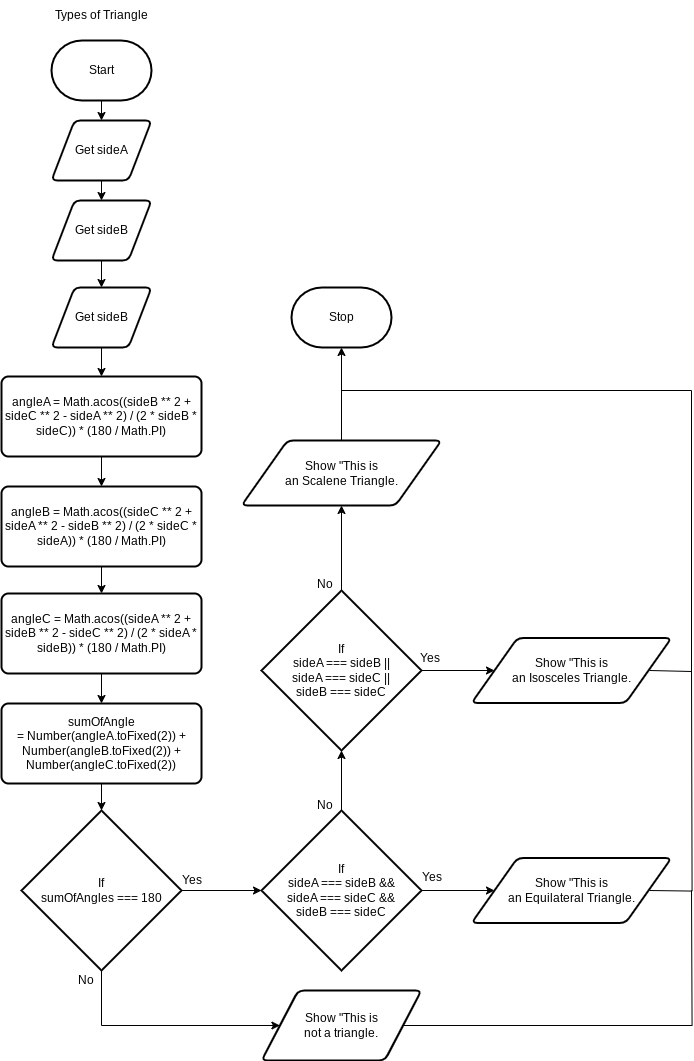

The diagram above was exported from draw.io. Its source (the exported page's mxGraphModel, read from the mxfile embedded in the PNG):
<mxGraphModel dx="1296" dy="701" grid="1" gridSize="10" guides="1" tooltips="1" connect="1" arrows="1" fold="1" page="1" pageScale="1" pageWidth="850" pageHeight="1100" math="0" shadow="0">
  <root>
    <mxCell id="0" />
    <mxCell id="1" parent="0" />
    <mxCell id="26" style="edgeStyle=none;html=1;entryX=0.5;entryY=0;entryDx=0;entryDy=0;" edge="1" parent="1" source="2" target="8">
      <mxGeometry relative="1" as="geometry" />
    </mxCell>
    <mxCell id="2" value="Start" style="strokeWidth=2;html=1;shape=mxgraph.flowchart.terminator;whiteSpace=wrap;" parent="1" vertex="1">
      <mxGeometry x="110" y="60" width="100" height="60" as="geometry" />
    </mxCell>
    <mxCell id="4" value="Types of Triangle" style="text;html=1;align=center;verticalAlign=middle;resizable=0;points=[];autosize=1;strokeColor=none;fillColor=none;" vertex="1" parent="1">
      <mxGeometry x="105" y="20" width="110" height="30" as="geometry" />
    </mxCell>
    <mxCell id="27" style="edgeStyle=none;html=1;entryX=0.5;entryY=0;entryDx=0;entryDy=0;" edge="1" parent="1" source="8" target="9">
      <mxGeometry relative="1" as="geometry" />
    </mxCell>
    <mxCell id="8" value="Get sideA" style="shape=parallelogram;html=1;strokeWidth=2;perimeter=parallelogramPerimeter;whiteSpace=wrap;rounded=1;arcSize=12;size=0.23;" vertex="1" parent="1">
      <mxGeometry x="110" y="140" width="100" height="60" as="geometry" />
    </mxCell>
    <mxCell id="28" style="edgeStyle=none;html=1;entryX=0.5;entryY=0;entryDx=0;entryDy=0;" edge="1" parent="1" source="9" target="10">
      <mxGeometry relative="1" as="geometry" />
    </mxCell>
    <mxCell id="9" value="Get sideB" style="shape=parallelogram;html=1;strokeWidth=2;perimeter=parallelogramPerimeter;whiteSpace=wrap;rounded=1;arcSize=12;size=0.23;" vertex="1" parent="1">
      <mxGeometry x="110" y="220" width="100" height="60" as="geometry" />
    </mxCell>
    <mxCell id="29" style="edgeStyle=none;html=1;entryX=0.5;entryY=0;entryDx=0;entryDy=0;" edge="1" parent="1" source="10" target="12">
      <mxGeometry relative="1" as="geometry" />
    </mxCell>
    <mxCell id="10" value="Get sideB" style="shape=parallelogram;html=1;strokeWidth=2;perimeter=parallelogramPerimeter;whiteSpace=wrap;rounded=1;arcSize=12;size=0.23;" vertex="1" parent="1">
      <mxGeometry x="110" y="307" width="100" height="60" as="geometry" />
    </mxCell>
    <mxCell id="30" style="edgeStyle=none;html=1;entryX=0.5;entryY=0;entryDx=0;entryDy=0;" edge="1" parent="1" source="12" target="13">
      <mxGeometry relative="1" as="geometry" />
    </mxCell>
    <mxCell id="12" value="angleA =&amp;nbsp;Math.acos((sideB ** 2 + sideC ** 2 - sideA ** 2) / (2 * sideB * sideC)) * (180 / Math.PI)" style="rounded=1;whiteSpace=wrap;html=1;absoluteArcSize=1;arcSize=14;strokeWidth=2;" vertex="1" parent="1">
      <mxGeometry x="60" y="396" width="200" height="80" as="geometry" />
    </mxCell>
    <mxCell id="32" style="edgeStyle=none;html=1;entryX=0.5;entryY=0;entryDx=0;entryDy=0;" edge="1" parent="1" source="13" target="14">
      <mxGeometry relative="1" as="geometry" />
    </mxCell>
    <mxCell id="13" value="angleB =&amp;nbsp;Math.acos((sideC ** 2 + sideA ** 2 - sideB ** 2) / (2 * sideC * sideA)) * (180 / Math.PI)" style="rounded=1;whiteSpace=wrap;html=1;absoluteArcSize=1;arcSize=14;strokeWidth=2;" vertex="1" parent="1">
      <mxGeometry x="60" y="506" width="200" height="80" as="geometry" />
    </mxCell>
    <mxCell id="34" style="edgeStyle=none;html=1;entryX=0.5;entryY=0;entryDx=0;entryDy=0;" edge="1" parent="1" source="14" target="15">
      <mxGeometry relative="1" as="geometry" />
    </mxCell>
    <mxCell id="14" value="angleC =&amp;nbsp;Math.acos((sideA ** 2 + sideB ** 2 - sideC ** 2) / (2 * sideA * sideB)) * (180 / Math.PI)" style="rounded=1;whiteSpace=wrap;html=1;absoluteArcSize=1;arcSize=14;strokeWidth=2;" vertex="1" parent="1">
      <mxGeometry x="60" y="613" width="200" height="80" as="geometry" />
    </mxCell>
    <mxCell id="15" value="sumOfAngle =&amp;nbsp;Number(angleA.toFixed(2)) + Number(angleB.toFixed(2)) + Number(angleC.toFixed(2))" style="rounded=1;whiteSpace=wrap;html=1;absoluteArcSize=1;arcSize=14;strokeWidth=2;" vertex="1" parent="1">
      <mxGeometry x="60" y="723" width="200" height="80" as="geometry" />
    </mxCell>
    <mxCell id="36" style="edgeStyle=orthogonalEdgeStyle;html=1;entryX=0;entryY=0.5;entryDx=0;entryDy=0;rounded=0;curved=0;" edge="1" parent="1" source="16" target="19">
      <mxGeometry relative="1" as="geometry">
        <Array as="points">
          <mxPoint x="160" y="1045" />
        </Array>
      </mxGeometry>
    </mxCell>
    <mxCell id="16" value="If&lt;div&gt;sumOfAngles === 180&lt;/div&gt;" style="strokeWidth=2;html=1;shape=mxgraph.flowchart.decision;whiteSpace=wrap;" vertex="1" parent="1">
      <mxGeometry x="80" y="830" width="160" height="160" as="geometry" />
    </mxCell>
    <mxCell id="52" style="edgeStyle=orthogonalEdgeStyle;html=1;rounded=0;curved=0;endArrow=none;endFill=0;" edge="1" parent="1" source="19">
      <mxGeometry relative="1" as="geometry">
        <mxPoint x="749.9999999999998" y="909.9999999999998" as="targetPoint" />
      </mxGeometry>
    </mxCell>
    <mxCell id="19" value="Show &quot;This is&lt;div&gt;not a triangle.&lt;/div&gt;" style="shape=parallelogram;html=1;strokeWidth=2;perimeter=parallelogramPerimeter;whiteSpace=wrap;rounded=1;arcSize=12;size=0.23;" vertex="1" parent="1">
      <mxGeometry x="320" y="1010" width="160" height="70" as="geometry" />
    </mxCell>
    <mxCell id="38" style="edgeStyle=none;html=1;entryX=0;entryY=0.5;entryDx=0;entryDy=0;" edge="1" parent="1" source="20" target="22">
      <mxGeometry relative="1" as="geometry" />
    </mxCell>
    <mxCell id="20" value="If&lt;div&gt;sideA === sideB &amp;amp;&amp;amp;&lt;/div&gt;&lt;div&gt;sideA === sideC &amp;amp;&amp;amp;&lt;/div&gt;&lt;div&gt;sideB === sideC&lt;/div&gt;" style="strokeWidth=2;html=1;shape=mxgraph.flowchart.decision;whiteSpace=wrap;" vertex="1" parent="1">
      <mxGeometry x="320" y="830" width="160" height="160" as="geometry" />
    </mxCell>
    <mxCell id="40" style="edgeStyle=none;html=1;entryX=0.5;entryY=1;entryDx=0;entryDy=0;" edge="1" parent="1" source="21" target="24">
      <mxGeometry relative="1" as="geometry" />
    </mxCell>
    <mxCell id="43" style="edgeStyle=none;html=1;entryX=0;entryY=0.5;entryDx=0;entryDy=0;" edge="1" parent="1" source="21" target="23">
      <mxGeometry relative="1" as="geometry" />
    </mxCell>
    <mxCell id="21" value="If&lt;div&gt;sideA === sideB ||&lt;/div&gt;&lt;div&gt;sideA === sideC ||&lt;/div&gt;&lt;div&gt;sideB === sideC&lt;/div&gt;" style="strokeWidth=2;html=1;shape=mxgraph.flowchart.decision;whiteSpace=wrap;" vertex="1" parent="1">
      <mxGeometry x="320" y="610" width="160" height="160" as="geometry" />
    </mxCell>
    <mxCell id="44" style="edgeStyle=orthogonalEdgeStyle;html=1;endArrow=none;endFill=0;rounded=0;curved=0;" edge="1" parent="1">
      <mxGeometry relative="1" as="geometry">
        <mxPoint x="750" y="690" as="targetPoint" />
        <mxPoint x="708" y="910" as="sourcePoint" />
      </mxGeometry>
    </mxCell>
    <mxCell id="22" value="Show &quot;This is&lt;div&gt;an Equilateral Triangle.&lt;/div&gt;" style="shape=parallelogram;html=1;strokeWidth=2;perimeter=parallelogramPerimeter;whiteSpace=wrap;rounded=1;arcSize=12;size=0.23;" vertex="1" parent="1">
      <mxGeometry x="530" y="877.5" width="200" height="65" as="geometry" />
    </mxCell>
    <mxCell id="45" style="edgeStyle=orthogonalEdgeStyle;html=1;endArrow=none;endFill=0;rounded=0;curved=0;" edge="1" parent="1">
      <mxGeometry relative="1" as="geometry">
        <mxPoint x="400" y="410" as="targetPoint" />
        <mxPoint x="708" y="690.0000000000001" as="sourcePoint" />
        <Array as="points">
          <mxPoint x="708" y="691" />
          <mxPoint x="750" y="691" />
          <mxPoint x="750" y="410" />
        </Array>
      </mxGeometry>
    </mxCell>
    <mxCell id="23" value="Show &quot;This is&lt;div&gt;an Isosceles Triangle.&lt;/div&gt;" style="shape=parallelogram;html=1;strokeWidth=2;perimeter=parallelogramPerimeter;whiteSpace=wrap;rounded=1;arcSize=12;size=0.23;" vertex="1" parent="1">
      <mxGeometry x="530" y="657.5" width="200" height="65" as="geometry" />
    </mxCell>
    <mxCell id="24" value="Show &quot;This is&lt;div&gt;an Scalene Triangle.&lt;/div&gt;" style="shape=parallelogram;html=1;strokeWidth=2;perimeter=parallelogramPerimeter;whiteSpace=wrap;rounded=1;arcSize=12;size=0.23;" vertex="1" parent="1">
      <mxGeometry x="300" y="460" width="200" height="65" as="geometry" />
    </mxCell>
    <mxCell id="25" value="Stop" style="strokeWidth=2;html=1;shape=mxgraph.flowchart.terminator;whiteSpace=wrap;" vertex="1" parent="1">
      <mxGeometry x="350" y="307" width="100" height="60" as="geometry" />
    </mxCell>
    <mxCell id="35" style="edgeStyle=none;html=1;entryX=0.5;entryY=0;entryDx=0;entryDy=0;entryPerimeter=0;" edge="1" parent="1" source="15" target="16">
      <mxGeometry relative="1" as="geometry" />
    </mxCell>
    <mxCell id="37" style="edgeStyle=none;html=1;entryX=0;entryY=0.5;entryDx=0;entryDy=0;entryPerimeter=0;rounded=0;curved=0;" edge="1" parent="1" source="16" target="20">
      <mxGeometry relative="1" as="geometry" />
    </mxCell>
    <mxCell id="39" style="edgeStyle=none;html=1;entryX=0.5;entryY=1;entryDx=0;entryDy=0;entryPerimeter=0;" edge="1" parent="1" source="20" target="21">
      <mxGeometry relative="1" as="geometry" />
    </mxCell>
    <mxCell id="41" style="edgeStyle=none;html=1;entryX=0.5;entryY=1;entryDx=0;entryDy=0;entryPerimeter=0;" edge="1" parent="1" source="24" target="25">
      <mxGeometry relative="1" as="geometry" />
    </mxCell>
    <mxCell id="46" value="No" style="text;html=1;align=center;verticalAlign=middle;resizable=0;points=[];autosize=1;strokeColor=none;fillColor=none;" vertex="1" parent="1">
      <mxGeometry x="124" y="985" width="40" height="30" as="geometry" />
    </mxCell>
    <mxCell id="47" value="Yes" style="text;html=1;align=center;verticalAlign=middle;resizable=0;points=[];autosize=1;strokeColor=none;fillColor=none;" vertex="1" parent="1">
      <mxGeometry x="230" y="885" width="40" height="30" as="geometry" />
    </mxCell>
    <mxCell id="48" value="Yes" style="text;html=1;align=center;verticalAlign=middle;resizable=0;points=[];autosize=1;strokeColor=none;fillColor=none;" vertex="1" parent="1">
      <mxGeometry x="470" y="882.5" width="40" height="30" as="geometry" />
    </mxCell>
    <mxCell id="49" value="No" style="text;html=1;align=center;verticalAlign=middle;resizable=0;points=[];autosize=1;strokeColor=none;fillColor=none;" vertex="1" parent="1">
      <mxGeometry x="363" y="810" width="40" height="30" as="geometry" />
    </mxCell>
    <mxCell id="50" value="Yes" style="text;html=1;align=center;verticalAlign=middle;resizable=0;points=[];autosize=1;strokeColor=none;fillColor=none;" vertex="1" parent="1">
      <mxGeometry x="468" y="663" width="40" height="30" as="geometry" />
    </mxCell>
    <mxCell id="51" value="No" style="text;html=1;align=center;verticalAlign=middle;resizable=0;points=[];autosize=1;strokeColor=none;fillColor=none;" vertex="1" parent="1">
      <mxGeometry x="363" y="589" width="40" height="30" as="geometry" />
    </mxCell>
  </root>
</mxGraphModel>